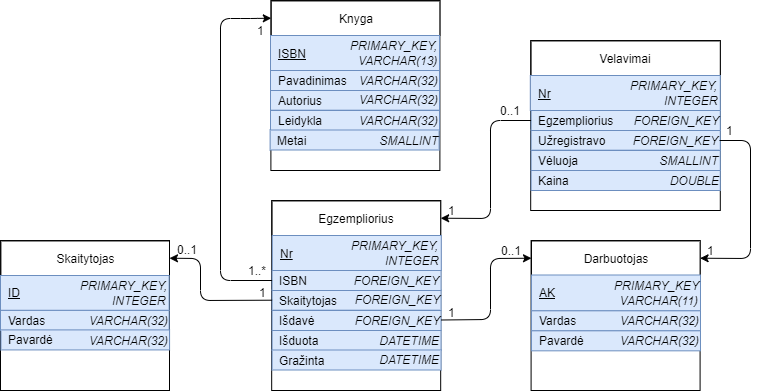

The diagram above was exported from draw.io. Its source (the exported page's mxGraphModel, read from the mxfile embedded in the PNG):
<mxGraphModel dx="743" dy="1649" grid="1" gridSize="10" guides="1" tooltips="1" connect="1" arrows="1" fold="1" page="1" pageScale="1" pageWidth="827" pageHeight="1169" math="0" shadow="0">
  <root>
    <mxCell id="0" />
    <mxCell id="1" parent="0" />
    <mxCell id="feRZxRUMk3RVicGS_p8p-14" value="" style="rounded=0;whiteSpace=wrap;html=1;" parent="1" vertex="1">
      <mxGeometry x="850.5899999999999" y="-180" width="169" height="150" as="geometry" />
    </mxCell>
    <mxCell id="feRZxRUMk3RVicGS_p8p-15" value="Darbuotojas" style="rounded=0;whiteSpace=wrap;html=1;" parent="1" vertex="1">
      <mxGeometry x="850.99" y="-179.55" width="168.59504132231405" height="34.54545454545454" as="geometry" />
    </mxCell>
    <mxCell id="wGp-zEZ4qj2sDD45ioqe-7" value="&lt;span&gt;&lt;u&gt;AK&lt;/u&gt;&lt;/span&gt;" style="text;strokeColor=#6c8ebf;fillColor=#dae8fc;align=left;verticalAlign=middle;rounded=0;spacingLeft=5;fontStyle=0;html=1;" parent="1" vertex="1">
      <mxGeometry x="850.99" y="-145.5" width="169" height="35.83" as="geometry" />
    </mxCell>
    <mxCell id="wGp-zEZ4qj2sDD45ioqe-8" value="PRIMARY_KEY" style="text;html=1;strokeColor=none;fillColor=none;align=right;verticalAlign=middle;whiteSpace=wrap;rounded=0;spacingLeft=5;fontStyle=2" parent="1" vertex="1">
      <mxGeometry x="921.64" y="-145.5" width="98.34710743801651" height="20" as="geometry" />
    </mxCell>
    <mxCell id="ArY6WcdJeQ3DnE4demQP-2" value="" style="rounded=0;whiteSpace=wrap;html=1;" parent="1" vertex="1">
      <mxGeometry x="320" y="-180" width="169" height="150" as="geometry" />
    </mxCell>
    <mxCell id="ArY6WcdJeQ3DnE4demQP-3" value="Skaitytojas" style="rounded=0;whiteSpace=wrap;html=1;" parent="1" vertex="1">
      <mxGeometry x="320.4" y="-179.55" width="168.59504132231405" height="34.54545454545454" as="geometry" />
    </mxCell>
    <mxCell id="ArY6WcdJeQ3DnE4demQP-9" value="&lt;u&gt;ID&lt;/u&gt;" style="text;strokeColor=#6c8ebf;fillColor=#dae8fc;align=left;verticalAlign=middle;rounded=0;spacingLeft=5;html=1;" parent="1" vertex="1">
      <mxGeometry x="320" y="-145" width="168.64" height="34.88" as="geometry" />
    </mxCell>
    <mxCell id="ArY6WcdJeQ3DnE4demQP-10" value="PRIMARY_KEY," style="text;html=1;strokeColor=none;fillColor=none;align=right;verticalAlign=middle;rounded=0;spacingLeft=5;fontStyle=2" parent="1" vertex="1">
      <mxGeometry x="362.15999999999997" y="-145.5" width="126.44628099173552" height="20" as="geometry" />
    </mxCell>
    <mxCell id="ArY6WcdJeQ3DnE4demQP-14" value="" style="rounded=0;whiteSpace=wrap;html=1;" parent="1" vertex="1">
      <mxGeometry x="590.39" y="-420" width="169" height="170" as="geometry" />
    </mxCell>
    <mxCell id="ArY6WcdJeQ3DnE4demQP-15" value="Knyga" style="rounded=0;whiteSpace=wrap;html=1;" parent="1" vertex="1">
      <mxGeometry x="590.79" y="-419.55" width="168.59504132231405" height="34.54545454545454" as="geometry" />
    </mxCell>
    <mxCell id="ArY6WcdJeQ3DnE4demQP-21" value="&lt;u&gt;ISBN&lt;/u&gt;" style="text;strokeColor=#6c8ebf;fillColor=#dae8fc;align=left;verticalAlign=middle;rounded=0;spacingLeft=5;html=1;" parent="1" vertex="1">
      <mxGeometry x="590" y="-385" width="169" height="35" as="geometry" />
    </mxCell>
    <mxCell id="ArY6WcdJeQ3DnE4demQP-22" value="PRIMARY_KEY," style="text;html=1;strokeColor=none;fillColor=none;align=right;verticalAlign=middle;rounded=0;spacingLeft=5;fontStyle=2" parent="1" vertex="1">
      <mxGeometry x="632.55" y="-385.5" width="126.44628099173552" height="20" as="geometry" />
    </mxCell>
    <mxCell id="ArY6WcdJeQ3DnE4demQP-26" value="&lt;span&gt;Autorius&lt;/span&gt;" style="text;strokeColor=#6c8ebf;fillColor=#dae8fc;align=left;verticalAlign=middle;rounded=0;spacingLeft=5;fontStyle=0;html=1;" parent="1" vertex="1">
      <mxGeometry x="590" y="-330.3" width="169" height="20" as="geometry" />
    </mxCell>
    <mxCell id="ArY6WcdJeQ3DnE4demQP-27" value="&lt;span&gt;Leidykla&lt;/span&gt;&lt;span style=&quot;color: rgba(0 , 0 , 0 , 0) ; font-family: monospace ; font-size: 0px&quot;&gt;%3CmxGraphModel%3E%3Croot%3E%3CmxCell%20id%3D%220%22%2F%3E%3CmxCell%20id%3D%221%22%20parent%3D%220%22%2F%3E%3CmxCell%20id%3D%222%22%20value%3D%22%26lt%3Bspan%26gt%3BI%C5%A1dav%C4%97%26lt%3B%2Fspan%26gt%3B%22%20style%3D%22text%3BstrokeColor%3D%236c8ebf%3BfillColor%3D%23dae8fc%3Balign%3Dleft%3BverticalAlign%3Dmiddle%3Brounded%3D0%3BspacingLeft%3D5%3BfontStyle%3D0%3Bhtml%3D1%3B%22%20vertex%3D%221%22%20parent%3D%221%22%3E%3CmxGeometry%20x%3D%22590%22%20y%3D%22-325%22%20width%3D%22169%22%20height%3D%2220%22%20as%3D%22geometry%22%2F%3E%3C%2FmxCell%3E%3C%2Froot%3E%3C%2FmxGraphModel%3E&lt;/span&gt;" style="text;strokeColor=#6c8ebf;fillColor=#dae8fc;align=left;verticalAlign=middle;rounded=0;spacingLeft=5;fontStyle=0;html=1;" parent="1" vertex="1">
      <mxGeometry x="590" y="-310" width="169" height="20" as="geometry" />
    </mxCell>
    <mxCell id="ArY6WcdJeQ3DnE4demQP-28" value="VARCHAR(32)" style="text;html=1;strokeColor=none;fillColor=none;align=right;verticalAlign=middle;whiteSpace=wrap;rounded=0;spacingLeft=5;fontStyle=2" parent="1" vertex="1">
      <mxGeometry x="660.65" y="-330.8" width="98.34710743801651" height="20" as="geometry" />
    </mxCell>
    <mxCell id="ArY6WcdJeQ3DnE4demQP-29" value="VARCHAR(32)" style="text;html=1;strokeColor=none;fillColor=none;align=right;verticalAlign=middle;whiteSpace=wrap;rounded=0;spacingLeft=5;fontStyle=2" parent="1" vertex="1">
      <mxGeometry x="660.65" y="-310.5" width="98.34710743801651" height="20" as="geometry" />
    </mxCell>
    <mxCell id="ArY6WcdJeQ3DnE4demQP-43" value="Pavadinimas" style="text;strokeColor=#6c8ebf;fillColor=#dae8fc;align=left;verticalAlign=middle;rounded=0;spacingLeft=5;fontStyle=0;html=1;" parent="1" vertex="1">
      <mxGeometry x="590" y="-350" width="169" height="20" as="geometry" />
    </mxCell>
    <mxCell id="ArY6WcdJeQ3DnE4demQP-44" value="VARCHAR(32)" style="text;html=1;strokeColor=none;fillColor=none;align=right;verticalAlign=middle;whiteSpace=wrap;rounded=0;spacingLeft=5;fontStyle=2" parent="1" vertex="1">
      <mxGeometry x="660.26" y="-350" width="98.34710743801651" height="20" as="geometry" />
    </mxCell>
    <mxCell id="mgot_R4_cIA_KxU4i380-1" value="&lt;span&gt;Vardas&lt;/span&gt;" style="text;strokeColor=#6c8ebf;fillColor=#dae8fc;align=left;verticalAlign=middle;rounded=0;spacingLeft=5;fontStyle=0;html=1;" parent="1" vertex="1">
      <mxGeometry x="850.99" y="-109.66999999999999" width="169" height="20" as="geometry" />
    </mxCell>
    <mxCell id="mgot_R4_cIA_KxU4i380-2" value="&lt;span&gt;Pavardė&lt;/span&gt;" style="text;strokeColor=#6c8ebf;fillColor=#dae8fc;align=left;verticalAlign=middle;rounded=0;spacingLeft=5;fontStyle=0;html=1;" parent="1" vertex="1">
      <mxGeometry x="850.99" y="-89.66999999999999" width="169" height="20" as="geometry" />
    </mxCell>
    <mxCell id="mgot_R4_cIA_KxU4i380-3" value="VARCHAR(32)" style="text;html=1;strokeColor=none;fillColor=none;align=right;verticalAlign=middle;whiteSpace=wrap;rounded=0;spacingLeft=5;fontStyle=2" parent="1" vertex="1">
      <mxGeometry x="921.6400000000001" y="-109.66999999999999" width="98.34710743801651" height="20" as="geometry" />
    </mxCell>
    <mxCell id="mgot_R4_cIA_KxU4i380-4" value="VARCHAR(32)" style="text;html=1;strokeColor=none;fillColor=none;align=right;verticalAlign=middle;whiteSpace=wrap;rounded=0;spacingLeft=5;fontStyle=2" parent="1" vertex="1">
      <mxGeometry x="921.64" y="-89.66999999999999" width="98.34710743801651" height="20" as="geometry" />
    </mxCell>
    <mxCell id="mgot_R4_cIA_KxU4i380-5" value="Vardas" style="text;strokeColor=#6c8ebf;fillColor=#dae8fc;align=left;verticalAlign=middle;rounded=0;spacingLeft=5;html=1;" parent="1" vertex="1">
      <mxGeometry x="320.0000000000001" y="-110.12" width="168.64000000000001" height="20" as="geometry" />
    </mxCell>
    <mxCell id="mgot_R4_cIA_KxU4i380-6" value="Pavardė" style="text;strokeColor=#6c8ebf;fillColor=#dae8fc;align=left;verticalAlign=middle;rounded=0;spacingLeft=5;html=1;" parent="1" vertex="1">
      <mxGeometry x="320.43000000000006" y="-90.57000000000001" width="168.64000000000001" height="20" as="geometry" />
    </mxCell>
    <mxCell id="mgot_R4_cIA_KxU4i380-7" value="VARCHAR(32)" style="text;html=1;strokeColor=none;fillColor=none;align=right;verticalAlign=middle;whiteSpace=wrap;rounded=0;spacingLeft=5;fontStyle=2" parent="1" vertex="1">
      <mxGeometry x="390.2900000000001" y="-110.11999999999999" width="98.34710743801651" height="20" as="geometry" />
    </mxCell>
    <mxCell id="mgot_R4_cIA_KxU4i380-8" value="VARCHAR(32)" style="text;html=1;strokeColor=none;fillColor=none;align=right;verticalAlign=middle;whiteSpace=wrap;rounded=0;spacingLeft=5;fontStyle=2" parent="1" vertex="1">
      <mxGeometry x="390.72" y="-90.11999999999999" width="98.34710743801651" height="20" as="geometry" />
    </mxCell>
    <mxCell id="mgot_R4_cIA_KxU4i380-9" value="" style="rounded=0;whiteSpace=wrap;html=1;" parent="1" vertex="1">
      <mxGeometry x="591.18" y="-220" width="169" height="190" as="geometry" />
    </mxCell>
    <mxCell id="mgot_R4_cIA_KxU4i380-10" value="Egzempliorius" style="rounded=0;whiteSpace=wrap;html=1;" parent="1" vertex="1">
      <mxGeometry x="591.5799999999999" y="-219.55" width="168.59504132231405" height="34.54545454545454" as="geometry" />
    </mxCell>
    <mxCell id="mgot_R4_cIA_KxU4i380-11" value="&lt;u&gt;Nr&lt;/u&gt;" style="text;strokeColor=#6c8ebf;fillColor=#dae8fc;align=left;verticalAlign=middle;rounded=0;spacingLeft=5;html=1;" parent="1" vertex="1">
      <mxGeometry x="591.79" y="-185" width="169" height="35" as="geometry" />
    </mxCell>
    <mxCell id="mgot_R4_cIA_KxU4i380-12" value="PRIMARY_KEY," style="text;html=1;strokeColor=none;fillColor=none;align=right;verticalAlign=middle;rounded=0;spacingLeft=5;fontStyle=2" parent="1" vertex="1">
      <mxGeometry x="633.3399999999999" y="-185.5" width="126.44628099173552" height="20" as="geometry" />
    </mxCell>
    <mxCell id="mgot_R4_cIA_KxU4i380-13" value="&lt;span&gt;Skaitytojas&lt;/span&gt;" style="text;strokeColor=#6c8ebf;fillColor=#dae8fc;align=left;verticalAlign=middle;rounded=0;spacingLeft=5;fontStyle=0;html=1;" parent="1" vertex="1">
      <mxGeometry x="591.5799999999999" y="-130.3" width="169" height="20" as="geometry" />
    </mxCell>
    <mxCell id="mgot_R4_cIA_KxU4i380-14" value="&lt;span&gt;Išdavė&lt;/span&gt;" style="text;strokeColor=#6c8ebf;fillColor=#dae8fc;align=left;verticalAlign=middle;rounded=0;spacingLeft=5;fontStyle=0;html=1;" parent="1" vertex="1">
      <mxGeometry x="591.5799999999999" y="-110" width="169" height="20" as="geometry" />
    </mxCell>
    <mxCell id="mgot_R4_cIA_KxU4i380-15" value="FOREIGN_KEY" style="text;html=1;strokeColor=none;fillColor=none;align=right;verticalAlign=middle;whiteSpace=wrap;rounded=0;spacingLeft=5;fontStyle=2" parent="1" vertex="1">
      <mxGeometry x="662.23" y="-130.8" width="98.34710743801651" height="20" as="geometry" />
    </mxCell>
    <mxCell id="mgot_R4_cIA_KxU4i380-16" value="FOREIGN_KEY" style="text;html=1;strokeColor=none;fillColor=none;align=right;verticalAlign=middle;whiteSpace=wrap;rounded=0;spacingLeft=5;fontStyle=2" parent="1" vertex="1">
      <mxGeometry x="662.23" y="-110.5" width="98.34710743801651" height="20" as="geometry" />
    </mxCell>
    <mxCell id="mgot_R4_cIA_KxU4i380-17" value="&lt;span&gt;Išduota&lt;/span&gt;" style="text;strokeColor=#6c8ebf;fillColor=#dae8fc;align=left;verticalAlign=middle;rounded=0;spacingLeft=5;fontStyle=0;html=1;" parent="1" vertex="1">
      <mxGeometry x="591.5799999999999" y="-90" width="169" height="20" as="geometry" />
    </mxCell>
    <mxCell id="mgot_R4_cIA_KxU4i380-18" value="DATETIME" style="text;html=1;strokeColor=none;fillColor=none;align=right;verticalAlign=middle;whiteSpace=wrap;rounded=0;spacingLeft=5;fontStyle=2" parent="1" vertex="1">
      <mxGeometry x="661.84" y="-90.5" width="98.34710743801651" height="20" as="geometry" />
    </mxCell>
    <mxCell id="mgot_R4_cIA_KxU4i380-19" value="Gražinta" style="text;strokeColor=#6c8ebf;fillColor=#dae8fc;align=left;verticalAlign=middle;rounded=0;spacingLeft=5;fontStyle=0;html=1;" parent="1" vertex="1">
      <mxGeometry x="591.5799999999999" y="-70.5" width="169" height="20" as="geometry" />
    </mxCell>
    <mxCell id="mgot_R4_cIA_KxU4i380-20" value="DATETIME" style="text;html=1;strokeColor=none;fillColor=none;align=right;verticalAlign=middle;whiteSpace=wrap;rounded=0;spacingLeft=5;fontStyle=2" parent="1" vertex="1">
      <mxGeometry x="661.84" y="-71" width="98.34710743801651" height="20" as="geometry" />
    </mxCell>
    <mxCell id="mgot_R4_cIA_KxU4i380-21" value="ISBN" style="text;strokeColor=#6c8ebf;fillColor=#dae8fc;align=left;verticalAlign=middle;rounded=0;spacingLeft=5;fontStyle=0;html=1;" parent="1" vertex="1">
      <mxGeometry x="591.5799999999999" y="-150" width="169" height="20" as="geometry" />
    </mxCell>
    <mxCell id="mgot_R4_cIA_KxU4i380-22" value="FOREIGN_KEY" style="text;html=1;strokeColor=none;fillColor=none;align=right;verticalAlign=middle;whiteSpace=wrap;rounded=0;spacingLeft=5;fontStyle=2" parent="1" vertex="1">
      <mxGeometry x="661.84" y="-150" width="98.34710743801651" height="20" as="geometry" />
    </mxCell>
    <mxCell id="mgot_R4_cIA_KxU4i380-24" value="Metai" style="text;strokeColor=#6c8ebf;fillColor=#dae8fc;align=left;verticalAlign=middle;rounded=0;spacingLeft=5;fontStyle=0;html=1;" parent="1" vertex="1">
      <mxGeometry x="589.61" y="-290.5" width="169" height="20" as="geometry" />
    </mxCell>
    <mxCell id="mgot_R4_cIA_KxU4i380-25" value="SMALLINT" style="text;html=1;strokeColor=none;fillColor=none;align=right;verticalAlign=middle;whiteSpace=wrap;rounded=0;spacingLeft=5;fontStyle=2" parent="1" vertex="1">
      <mxGeometry x="660.26" y="-290" width="98.34710743801651" height="20" as="geometry" />
    </mxCell>
    <mxCell id="mgot_R4_cIA_KxU4i380-26" value="VARCHAR(11)" style="text;html=1;strokeColor=none;fillColor=none;align=right;verticalAlign=middle;whiteSpace=wrap;rounded=0;spacingLeft=5;fontStyle=2" parent="1" vertex="1">
      <mxGeometry x="920.8399999999999" y="-129.67" width="98.34710743801651" height="20" as="geometry" />
    </mxCell>
    <mxCell id="mgot_R4_cIA_KxU4i380-27" value="VARCHAR(13)" style="text;html=1;strokeColor=none;fillColor=none;align=right;verticalAlign=middle;rounded=0;spacingLeft=5;fontStyle=2" parent="1" vertex="1">
      <mxGeometry x="632.16" y="-370.5" width="126.44628099173552" height="20" as="geometry" />
    </mxCell>
    <mxCell id="mgot_R4_cIA_KxU4i380-28" value="INTEGER" style="text;html=1;strokeColor=none;fillColor=none;align=right;verticalAlign=middle;rounded=0;spacingLeft=5;fontStyle=2" parent="1" vertex="1">
      <mxGeometry x="634.1299999999999" y="-170" width="126.44628099173552" height="20" as="geometry" />
    </mxCell>
    <mxCell id="mgot_R4_cIA_KxU4i380-29" value="INTEGER" style="text;html=1;strokeColor=none;fillColor=none;align=right;verticalAlign=middle;rounded=0;spacingLeft=5;fontStyle=2" parent="1" vertex="1">
      <mxGeometry x="361.73" y="-130.12" width="126.44628099173552" height="20" as="geometry" />
    </mxCell>
    <mxCell id="mgot_R4_cIA_KxU4i380-44" value="" style="rounded=0;whiteSpace=wrap;html=1;" parent="1" vertex="1">
      <mxGeometry x="850.19" y="-380" width="189.61" height="170" as="geometry" />
    </mxCell>
    <mxCell id="mgot_R4_cIA_KxU4i380-45" value="Velavimai" style="rounded=0;whiteSpace=wrap;html=1;" parent="1" vertex="1">
      <mxGeometry x="850.59" y="-379.55" width="189.21" height="34.55" as="geometry" />
    </mxCell>
    <mxCell id="mgot_R4_cIA_KxU4i380-46" value="&lt;u&gt;Nr&lt;/u&gt;" style="text;strokeColor=#6c8ebf;fillColor=#dae8fc;align=left;verticalAlign=middle;rounded=0;spacingLeft=5;html=1;" parent="1" vertex="1">
      <mxGeometry x="849.8000000000001" y="-345" width="190" height="35" as="geometry" />
    </mxCell>
    <mxCell id="mgot_R4_cIA_KxU4i380-47" value="PRIMARY_KEY," style="text;html=1;strokeColor=none;fillColor=none;align=right;verticalAlign=middle;rounded=0;spacingLeft=5;fontStyle=2" parent="1" vertex="1">
      <mxGeometry x="912.5600000000001" y="-345.25" width="126.44628099173552" height="20" as="geometry" />
    </mxCell>
    <mxCell id="mgot_R4_cIA_KxU4i380-48" value="&lt;span&gt;Užregistravo&lt;/span&gt;" style="text;strokeColor=#6c8ebf;fillColor=#dae8fc;align=left;verticalAlign=middle;rounded=0;spacingLeft=5;fontStyle=0;html=1;" parent="1" vertex="1">
      <mxGeometry x="850.59" y="-290.3" width="189.21" height="20" as="geometry" />
    </mxCell>
    <mxCell id="mgot_R4_cIA_KxU4i380-49" value="&lt;span&gt;Vėluoja&lt;/span&gt;" style="text;strokeColor=#6c8ebf;fillColor=#dae8fc;align=left;verticalAlign=middle;rounded=0;spacingLeft=5;fontStyle=0;html=1;" parent="1" vertex="1">
      <mxGeometry x="850.59" y="-270" width="189.21" height="20" as="geometry" />
    </mxCell>
    <mxCell id="mgot_R4_cIA_KxU4i380-50" value="FOREIGN_KEY" style="text;html=1;strokeColor=none;fillColor=none;align=right;verticalAlign=middle;whiteSpace=wrap;rounded=0;spacingLeft=5;fontStyle=2" parent="1" vertex="1">
      <mxGeometry x="940.6600000000001" y="-290" width="98.34710743801651" height="20" as="geometry" />
    </mxCell>
    <mxCell id="mgot_R4_cIA_KxU4i380-51" value="SMALLINT" style="text;html=1;strokeColor=none;fillColor=none;align=right;verticalAlign=middle;whiteSpace=wrap;rounded=0;spacingLeft=5;fontStyle=2" parent="1" vertex="1">
      <mxGeometry x="940.6600000000001" y="-270" width="98.34710743801651" height="20" as="geometry" />
    </mxCell>
    <mxCell id="mgot_R4_cIA_KxU4i380-52" value="&lt;span&gt;Kaina&lt;/span&gt;" style="text;strokeColor=#6c8ebf;fillColor=#dae8fc;align=left;verticalAlign=middle;rounded=0;spacingLeft=5;fontStyle=0;html=1;" parent="1" vertex="1">
      <mxGeometry x="850.59" y="-250" width="189.21" height="20" as="geometry" />
    </mxCell>
    <mxCell id="mgot_R4_cIA_KxU4i380-53" value="DOUBLE" style="text;html=1;strokeColor=none;fillColor=none;align=right;verticalAlign=middle;whiteSpace=wrap;rounded=0;spacingLeft=5;fontStyle=2" parent="1" vertex="1">
      <mxGeometry x="921.2400000000001" y="-250.5" width="118.56" height="20" as="geometry" />
    </mxCell>
    <mxCell id="mgot_R4_cIA_KxU4i380-56" value="Egzempliorius" style="text;strokeColor=#6c8ebf;fillColor=#dae8fc;align=left;verticalAlign=middle;rounded=0;spacingLeft=5;fontStyle=0;html=1;" parent="1" vertex="1">
      <mxGeometry x="850.59" y="-310" width="189.21" height="20" as="geometry" />
    </mxCell>
    <mxCell id="mgot_R4_cIA_KxU4i380-57" value="FOREIGN_KEY" style="text;html=1;strokeColor=none;fillColor=none;align=right;verticalAlign=middle;whiteSpace=wrap;rounded=0;spacingLeft=5;fontStyle=2" parent="1" vertex="1">
      <mxGeometry x="920.85" y="-310" width="118.95" height="20" as="geometry" />
    </mxCell>
    <mxCell id="mgot_R4_cIA_KxU4i380-58" value="INTEGER" style="text;html=1;strokeColor=none;fillColor=none;align=right;verticalAlign=middle;rounded=0;spacingLeft=5;fontStyle=2" parent="1" vertex="1">
      <mxGeometry x="913.35" y="-329.75" width="126.44628099173552" height="20" as="geometry" />
    </mxCell>
    <mxCell id="mgot_R4_cIA_KxU4i380-63" value="" style="endArrow=classic;html=1;exitX=0;exitY=0.5;exitDx=0;exitDy=0;entryX=0;entryY=0.5;entryDx=0;entryDy=0;" parent="1" source="mgot_R4_cIA_KxU4i380-21" target="ArY6WcdJeQ3DnE4demQP-15" edge="1">
      <mxGeometry width="50" height="50" relative="1" as="geometry">
        <mxPoint x="510" y="42.84" as="sourcePoint" />
        <mxPoint x="560" y="-7.159999999999997" as="targetPoint" />
        <Array as="points">
          <mxPoint x="540" y="-140" />
          <mxPoint x="540" y="-402" />
          <mxPoint x="570" y="-402" />
        </Array>
      </mxGeometry>
    </mxCell>
    <mxCell id="mgot_R4_cIA_KxU4i380-64" value="" style="endArrow=classic;html=1;exitX=0;exitY=0.5;exitDx=0;exitDy=0;entryX=1;entryY=0.5;entryDx=0;entryDy=0;" parent="1" source="mgot_R4_cIA_KxU4i380-13" target="ArY6WcdJeQ3DnE4demQP-3" edge="1">
      <mxGeometry width="50" height="50" relative="1" as="geometry">
        <mxPoint x="320" y="220" as="sourcePoint" />
        <mxPoint x="370" y="170" as="targetPoint" />
        <Array as="points">
          <mxPoint x="520" y="-120" />
          <mxPoint x="520" y="-162" />
        </Array>
      </mxGeometry>
    </mxCell>
    <mxCell id="mgot_R4_cIA_KxU4i380-65" value="" style="endArrow=classic;html=1;exitX=1;exitY=0.5;exitDx=0;exitDy=0;entryX=0;entryY=0.5;entryDx=0;entryDy=0;" parent="1" source="mgot_R4_cIA_KxU4i380-16" target="feRZxRUMk3RVicGS_p8p-15" edge="1">
      <mxGeometry width="50" height="50" relative="1" as="geometry">
        <mxPoint x="320" y="220" as="sourcePoint" />
        <mxPoint x="370" y="170" as="targetPoint" />
        <Array as="points">
          <mxPoint x="810" y="-101" />
          <mxPoint x="810" y="-162" />
        </Array>
      </mxGeometry>
    </mxCell>
    <mxCell id="mgot_R4_cIA_KxU4i380-66" value="" style="endArrow=classic;html=1;exitX=0;exitY=0.5;exitDx=0;exitDy=0;entryX=1;entryY=0.5;entryDx=0;entryDy=0;" parent="1" source="mgot_R4_cIA_KxU4i380-56" target="mgot_R4_cIA_KxU4i380-10" edge="1">
      <mxGeometry width="50" height="50" relative="1" as="geometry">
        <mxPoint x="320" y="40" as="sourcePoint" />
        <mxPoint x="370" y="-10" as="targetPoint" />
        <Array as="points">
          <mxPoint x="810" y="-300" />
          <mxPoint x="810" y="-202" />
        </Array>
      </mxGeometry>
    </mxCell>
    <mxCell id="mgot_R4_cIA_KxU4i380-67" value="" style="endArrow=classic;html=1;exitX=1;exitY=0.5;exitDx=0;exitDy=0;entryX=1;entryY=0.5;entryDx=0;entryDy=0;" parent="1" source="mgot_R4_cIA_KxU4i380-50" target="feRZxRUMk3RVicGS_p8p-15" edge="1">
      <mxGeometry width="50" height="50" relative="1" as="geometry">
        <mxPoint x="1120" y="-220.5" as="sourcePoint" />
        <mxPoint x="1170" y="-270.5" as="targetPoint" />
        <Array as="points">
          <mxPoint x="1070" y="-280" />
          <mxPoint x="1070" y="-162" />
        </Array>
      </mxGeometry>
    </mxCell>
    <mxCell id="ScFr9eg1bzCyhFxB44nd-1" value="1" style="text;html=1;align=center;verticalAlign=middle;resizable=0;points=[];;autosize=1;" vertex="1" parent="1">
      <mxGeometry x="570.39" y="-399.55" width="20" height="20" as="geometry" />
    </mxCell>
    <mxCell id="ScFr9eg1bzCyhFxB44nd-2" value="1..*" style="text;html=1;align=center;verticalAlign=middle;resizable=0;points=[];;autosize=1;" vertex="1" parent="1">
      <mxGeometry x="561.79" y="-159.55" width="30" height="20" as="geometry" />
    </mxCell>
    <mxCell id="ScFr9eg1bzCyhFxB44nd-3" value="1" style="text;html=1;align=center;verticalAlign=middle;resizable=0;points=[];;autosize=1;" vertex="1" parent="1">
      <mxGeometry x="571.79" y="-137.56" width="20" height="20" as="geometry" />
    </mxCell>
    <mxCell id="ScFr9eg1bzCyhFxB44nd-4" value="0..1" style="text;html=1;align=center;verticalAlign=middle;resizable=0;points=[];;autosize=1;" vertex="1" parent="1">
      <mxGeometry x="486.60999999999996" y="-180.55" width="40" height="20" as="geometry" />
    </mxCell>
    <mxCell id="ScFr9eg1bzCyhFxB44nd-5" value="1" style="text;html=1;align=center;verticalAlign=middle;resizable=0;points=[];;autosize=1;" vertex="1" parent="1">
      <mxGeometry x="760.79" y="-117.56" width="20" height="20" as="geometry" />
    </mxCell>
    <mxCell id="ScFr9eg1bzCyhFxB44nd-6" value="0..1" style="text;html=1;align=center;verticalAlign=middle;resizable=0;points=[];;autosize=1;" vertex="1" parent="1">
      <mxGeometry x="810.9899999999999" y="-180" width="40" height="20" as="geometry" />
    </mxCell>
    <mxCell id="ScFr9eg1bzCyhFxB44nd-7" value="1" style="text;html=1;align=center;verticalAlign=middle;resizable=0;points=[];;autosize=1;" vertex="1" parent="1">
      <mxGeometry x="1019.9999999999999" y="-180" width="20" height="20" as="geometry" />
    </mxCell>
    <mxCell id="ScFr9eg1bzCyhFxB44nd-8" value="1" style="text;html=1;align=center;verticalAlign=middle;resizable=0;points=[];;autosize=1;" vertex="1" parent="1">
      <mxGeometry x="1039.0099999999998" y="-300" width="20" height="20" as="geometry" />
    </mxCell>
    <mxCell id="ScFr9eg1bzCyhFxB44nd-9" value="0..1" style="text;html=1;align=center;verticalAlign=middle;resizable=0;points=[];;autosize=1;" vertex="1" parent="1">
      <mxGeometry x="810.1899999999999" y="-320" width="40" height="20" as="geometry" />
    </mxCell>
    <mxCell id="ScFr9eg1bzCyhFxB44nd-10" value="1" style="text;html=1;align=center;verticalAlign=middle;resizable=0;points=[];;autosize=1;" vertex="1" parent="1">
      <mxGeometry x="760.79" y="-220" width="20" height="20" as="geometry" />
    </mxCell>
  </root>
</mxGraphModel>